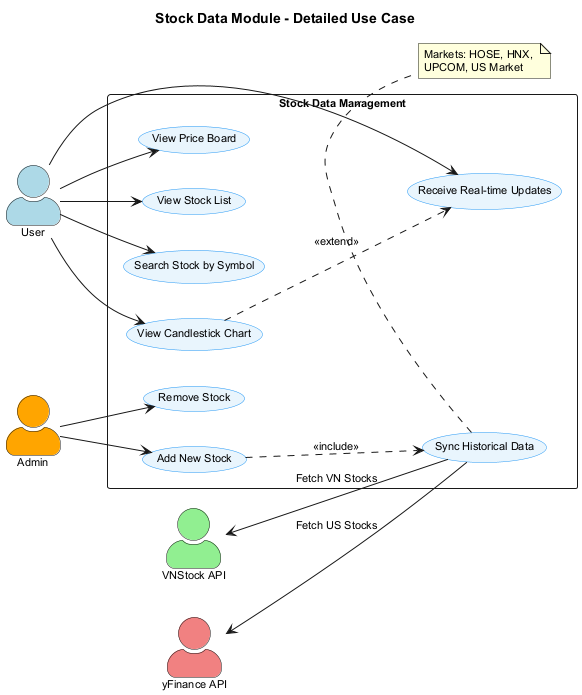

The diagram above was rendered by PlantUML. Its source (embedded in the PNG):
@startuml Stock Data Management Use Case
skinparam backgroundColor white
skinparam actorStyle awesome
skinparam packageStyle rectangle
skinparam defaultFontName Arial
skinparam defaultFontSize 11
skinparam usecaseBackgroundColor #E8F4FD
skinparam usecaseBorderColor #2196F3

title Stock Data Module - Detailed Use Case

left to right direction

actor "User" as User #LightBlue
actor "Admin" as Admin #Orange
actor "VNStock API" as VNStock #LightGreen
actor "yFinance API" as YFinance #LightCoral

rectangle "Stock Data Management" {
    usecase "View Stock List" as UC1
    usecase "Search Stock by Symbol" as UC2
    usecase "View Candlestick Chart" as UC3
    usecase "View Price Board" as UC4
    usecase "Add New Stock" as UC5
    usecase "Remove Stock" as UC6
    usecase "Sync Historical Data" as UC7
    usecase "Receive Real-time Updates" as UC8
    
    UC5 ..> UC7 : <<include>>
    UC3 ..> UC8 : <<extend>>
}

User --> UC1
User --> UC2
User --> UC3
User --> UC4
User --> UC8

Admin --> UC5
Admin --> UC6

VNStock <-- UC7 : Fetch VN Stocks
YFinance <-- UC7 : Fetch US Stocks

note bottom of UC7
  Markets: HOSE, HNX, 
  UPCOM, US Market
end note

@enduml